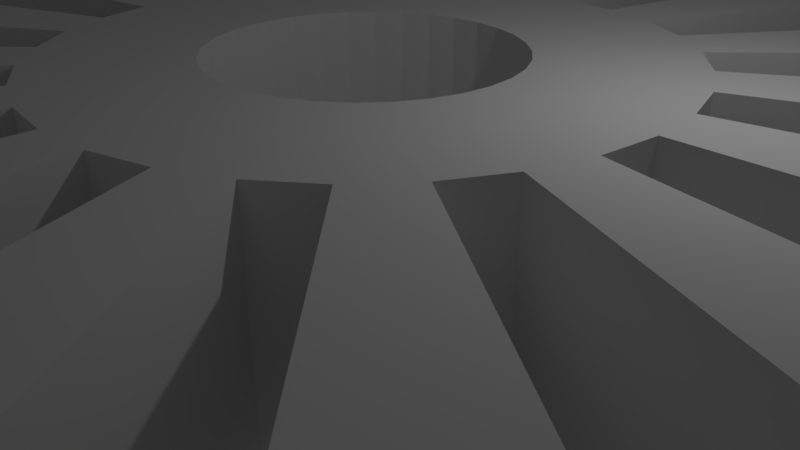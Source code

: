 # Source: microgreen-lid.blend  (saved by Blender 2.79.0; exported with 4.5.12 LTS)
import bpy
from mathutils import Matrix  # noqa: F401  (used for matrix-valued properties, if any)

bpy.ops.wm.read_factory_settings(use_empty=True)
scene = bpy.context.scene
scene.name = 'Scene'

# ---- collections
col_collection_1 = bpy.data.collections.new('Collection 1'); scene.collection.children.link(col_collection_1)

# ---- world
world_world = bpy.data.worlds.new('World'); scene.world = world_world
world_world.color = (0.05088, 0.05088, 0.05088)
world_world.use_sun_shadow = False
world_world.sun_shadow_jitter_overblur = 0.0
world_world.cycles.sampling_method = 'MANUAL'

# ---- cameras
cam_camera = bpy.data.cameras.new('Camera')
cam_camera.clip_end = 100.0
cam_camera.lens = 35.0
cam_camera.sensor_width = 32.0
cam_camera.sensor_height = 18.0
cam_camera.ortho_scale = 7.314
cam_camera.dof.focus_distance = 0.0
cam_camera.dof.aperture_fstop = 128.0

# ---- lights
light_lamp = bpy.data.lights.new('Lamp', 'POINT')
light_lamp.transmission_factor = 0.0
light_lamp.cutoff_distance = 30.0
light_lamp.energy = 100.0
light_lamp.shadow_buffer_clip_start = 1.001
light_lamp.shadow_soft_size = 0.1
light_lamp.shadow_maximum_resolution = 0.006
light_lamp.use_absolute_resolution = True

# ---- meshes
me_circle = bpy.data.meshes.new('Circle')
me_circle.from_pydata([(1.35, 1.35, 1.192e-07), (1.061, 1.588, 1.192e-07), (0.7307, 1.764, 1.192e-07), (0.3725, 1.873, 1.192e-07), (2.73e-07, 1.909, 1.192e-07), (-0.3725, 1.873, 1.192e-07), (-0.7307, 1.764, 1.192e-07), (-1.061, 1.588, 1.192e-07), (-1.35, 1.35, 1.192e-07), (-1.588, 1.061, 1.192e-07), (-1.764, 0.7307, 1.192e-07), (-1.873, 0.3725, 1.192e-07), (-1.909, -1.31e-06, 1.192e-07), (-1.873, -0.3725, 1.192e-07), (-1.764, -0.7307, 1.192e-07), (-1.588, -1.061, 1.192e-07), (-1.35, -1.35, 1.192e-07), (-1.061, -1.588, 1.192e-07), (-0.7307, -1.764, 1.192e-07), (-0.3725, -1.873, 1.192e-07), (1.474e-06, -1.909, 1.192e-07), (0.3725, -1.873, 1.192e-07), (0.7307, -1.764, 1.192e-07), (1.061, -1.588, 1.192e-07), (1.35, -1.35, 1.192e-07), (1.588, -1.061, 1.192e-07), (1.764, -0.7307, 1.192e-07), (1.873, -0.3725, 1.192e-07), (1.909, 1.092e-06, 1.192e-07), (1.873, 0.3725, 1.192e-07), (1.764, 0.7307, 1.192e-07), (1.588, 1.061, 1.192e-07), (2.715, 2.715, 1.192e-07), (2.133, 3.192, 1.192e-07), (1.469, 3.547, 1.192e-07), (0.749, 3.766, 1.192e-07), (5.464e-08, 3.839, 1.192e-07), (-0.749, 3.766, 1.192e-07), (-1.469, 3.547, 1.192e-07), (-2.133, 3.192, 1.192e-07), (-2.715, 2.715, 1.192e-07), (-3.192, 2.133, 1.192e-07), (-3.547, 1.469, 1.192e-07), (-3.766, 0.749, 1.192e-07), (-3.839, -2.402e-06, 1.192e-07), (-3.766, -0.749, 1.192e-07), (-3.547, -1.469, 1.192e-07), (-3.192, -2.133, 1.192e-07), (-2.715, -2.715, 1.192e-07), (-2.133, -3.192, 1.192e-07), (-1.469, -3.547, 1.192e-07), (-0.749, -3.766, 1.192e-07), (2.239e-06, -3.839, 1.192e-07), (0.749, -3.766, 1.192e-07), (1.469, -3.547, 1.192e-07), (2.133, -3.192, 1.192e-07), (2.715, -2.715, 1.192e-07), (3.192, -2.133, 1.192e-07), (3.547, -1.469, 1.192e-07), (3.766, -0.749, 1.192e-07), (3.839, 2.621e-06, 1.192e-07), (3.766, 0.749, 1.192e-07), (3.547, 1.469, 1.192e-07), (3.192, 2.133, 1.192e-07), (19.95, 19.95, 1.192e-07), (15.68, 23.46, 1.192e-07), (10.8, 26.07, 1.192e-07), (5.505, 27.67, 1.192e-07), (-2.785e-06, 28.22, 1.192e-07), (-5.505, 27.67, 1.192e-07), (-10.8, 26.07, 1.192e-07), (-15.68, 23.46, 1.192e-07), (-19.95, 19.95, 1.192e-07), (-23.46, 15.68, 1.192e-07), (-26.07, 10.8, 1.192e-07), (-27.67, 5.505, 1.192e-07), (-28.22, -1.201e-05, 1.192e-07), (-27.67, -5.505, 1.192e-07), (-26.07, -10.8, 1.192e-07), (-23.46, -15.68, 1.192e-07), (-19.95, -19.95, 1.192e-07), (-15.68, -23.46, 1.192e-07), (-10.8, -26.07, 1.192e-07), (-5.505, -27.67, 1.192e-07), (1.119e-05, -28.22, 1.192e-07), (5.505, -27.67, 1.192e-07), (10.8, -26.07, 1.192e-07), (15.68, -23.46, 1.192e-07), (19.95, -19.95, 1.192e-07), (23.46, -15.68, 1.192e-07), (26.07, -10.8, 1.192e-07), (27.67, -5.505, 1.192e-07), (28.22, 2.817e-05, 1.192e-07), (27.67, 5.505, 1.192e-07), (26.07, 10.8, 1.192e-07), (23.46, 15.68, 1.192e-07), (22.94, 22.94, 1.192e-07), (18.02, 26.97, 1.192e-07), (12.41, 29.97, 1.192e-07), (6.329, 31.82, 1.192e-07), (-2.785e-06, 32.44, 1.192e-07), (-6.329, 31.82, 1.192e-07), (-12.41, 29.97, 1.192e-07), (-18.02, 26.97, 1.192e-07), (-22.94, 22.94, 1.192e-07), (-26.97, 18.02, 1.192e-07), (-29.97, 12.41, 1.192e-07), (-31.82, 6.329, 1.192e-07), (-32.44, -1.376e-05, 1.192e-07), (-31.82, -6.329, 1.192e-07), (-29.97, -12.41, 1.192e-07), (-26.97, -18.02, 1.192e-07), (-22.94, -22.94, 1.192e-07), (-18.02, -26.97, 1.192e-07), (-12.41, -29.97, 1.192e-07), (-6.329, -31.82, 1.192e-07), (1.294e-05, -32.44, 1.192e-07), (6.329, -31.82, 1.192e-07), (12.41, -29.97, 1.192e-07), (18.02, -26.97, 1.192e-07), (22.94, -22.94, 1.192e-07), (26.97, -18.02, 1.192e-07), (29.97, -12.41, 1.192e-07), (31.82, -6.329, 1.192e-07), (32.44, 3.342e-05, 1.192e-07), (31.82, 6.329, 1.192e-07), (29.97, 12.41, 1.192e-07), (26.97, 18.02, 1.192e-07), (1.35, 1.35, 2.667), (1.061, 1.588, 2.667), (0.7307, 1.764, 2.667), (0.3725, 1.873, 2.667), (2.73e-07, 1.909, 2.667), (-0.3725, 1.873, 2.667), (-0.7307, 1.764, 2.667), (-1.061, 1.588, 2.667), (-1.35, 1.35, 2.667), (-1.588, 1.061, 2.667), (-1.764, 0.7307, 2.667), (-1.873, 0.3725, 2.667), (-1.909, -1.31e-06, 2.667), (-1.873, -0.3725, 2.667), (-1.764, -0.7307, 2.667), (-1.588, -1.061, 2.667), (-1.35, -1.35, 2.667), (-1.061, -1.588, 2.667), (-0.7307, -1.764, 2.667), (-0.3725, -1.873, 2.667), (1.474e-06, -1.909, 2.667), (0.3725, -1.873, 2.667), (0.7307, -1.764, 2.667), (1.061, -1.588, 2.667), (1.35, -1.35, 2.667), (1.588, -1.061, 2.667), (1.764, -0.7307, 2.667), (1.873, -0.3725, 2.667), (1.909, 1.092e-06, 2.667), (1.873, 0.3725, 2.667), (1.764, 0.7307, 2.667), (1.588, 1.061, 2.667), (2.715, 2.715, 2.667), (2.133, 3.192, 2.667), (1.469, 3.547, 2.667), (0.749, 3.766, 2.667), (5.464e-08, 3.839, 2.667), (-0.749, 3.766, 2.667), (-1.469, 3.547, 2.667), (-2.133, 3.192, 2.667), (-2.715, 2.715, 2.667), (-3.192, 2.133, 2.667), (-3.547, 1.469, 2.667), (-3.766, 0.749, 2.667), (-3.839, -2.402e-06, 2.667), (-3.766, -0.749, 2.667), (-3.547, -1.469, 2.667), (-3.192, -2.133, 2.667), (-2.715, -2.715, 2.667), (-2.133, -3.192, 2.667), (-1.469, -3.547, 2.667), (-0.749, -3.766, 2.667), (2.239e-06, -3.839, 2.667), (0.749, -3.766, 2.667), (1.469, -3.547, 2.667), (2.133, -3.192, 2.667), (2.715, -2.715, 2.667), (3.192, -2.133, 2.667), (3.547, -1.469, 2.667), (3.766, -0.749, 2.667), (3.839, 2.621e-06, 2.667), (3.766, 0.749, 2.667), (3.547, 1.469, 2.667), (3.192, 2.133, 2.667), (19.95, 19.95, 2.667), (15.68, 23.46, 2.667), (10.8, 26.07, 2.667), (5.505, 27.67, 2.667), (-2.785e-06, 28.22, 2.667), (-5.505, 27.67, 2.667), (-10.8, 26.07, 2.667), (-15.68, 23.46, 2.667), (-19.95, 19.95, 2.667), (-23.46, 15.68, 2.667), (-26.07, 10.8, 2.667), (-27.67, 5.505, 2.667), (-28.22, -1.201e-05, 2.667), (-27.67, -5.505, 2.667), (-26.07, -10.8, 2.667), (-23.46, -15.68, 2.667), (-19.95, -19.95, 2.667), (-15.68, -23.46, 2.667), (-10.8, -26.07, 2.667), (-5.505, -27.67, 2.667), (1.119e-05, -28.22, 2.667), (5.505, -27.67, 2.667), (10.8, -26.07, 2.667), (15.68, -23.46, 2.667), (19.95, -19.95, 2.667), (23.46, -15.68, 2.667), (26.07, -10.8, 2.667), (27.67, -5.505, 2.667), (28.22, 2.817e-05, 2.667), (27.67, 5.505, 2.667), (26.07, 10.8, 2.667), (23.46, 15.68, 2.667), (22.94, 22.94, 2.667), (18.02, 26.97, 2.667), (12.41, 29.97, 2.667), (6.329, 31.82, 2.667), (-2.785e-06, 32.44, 2.667), (-6.329, 31.82, 2.667), (-12.41, 29.97, 2.667), (-18.02, 26.97, 2.667), (-22.94, 22.94, 2.667), (-26.97, 18.02, 2.667), (-29.97, 12.41, 2.667), (-31.82, 6.329, 2.667), (-32.44, -1.376e-05, 2.667), (-31.82, -6.329, 2.667), (-29.97, -12.41, 2.667), (-26.97, -18.02, 2.667), (-22.94, -22.94, 2.667), (-18.02, -26.97, 2.667), (-12.41, -29.97, 2.667), (-6.329, -31.82, 2.667), (1.294e-05, -32.44, 2.667), (6.329, -31.82, 2.667), (12.41, -29.97, 2.667), (18.02, -26.97, 2.667), (22.94, -22.94, 2.667), (26.97, -18.02, 2.667), (29.97, -12.41, 2.667), (31.82, -6.329, 2.667), (32.44, 3.342e-05, 2.667), (31.82, 6.329, 2.667), (29.97, 12.41, 2.667), (26.97, 18.02, 2.667), (6.962, 35.0, 1.192e-07), (13.66, 32.97, 1.192e-07), (-2.785e-06, 35.69, 1.192e-07), (-6.962, 35.0, 1.192e-07), (-13.66, 32.97, 1.192e-07), (-35.0, 6.962, 1.192e-07), (-32.97, 13.66, 1.192e-07), (-35.69, -1.551e-05, 1.192e-07), (-35.0, -6.962, 1.192e-07), (-32.97, -13.66, 1.192e-07), (-6.962, -35.0, 1.192e-07), (-13.66, -32.97, 1.192e-07), (1.469e-05, -35.69, 1.192e-07), (6.962, -35.0, 1.192e-07), (13.66, -32.97, 1.192e-07), (35.0, -6.962, 1.192e-07), (32.97, -13.66, 1.192e-07), (35.69, 3.691e-05, 1.192e-07), (35.0, 6.962, 1.192e-07), (32.97, 13.66, 1.192e-07), (6.962, 35.0, 2.667), (13.66, 32.97, 2.667), (-2.785e-06, 35.69, 2.667), (-6.962, 35.0, 2.667), (-13.66, 32.97, 2.667), (-35.0, 6.962, 2.667), (-32.97, 13.66, 2.667), (-35.69, -1.551e-05, 2.667), (-35.0, -6.962, 2.667), (-32.97, -13.66, 2.667), (-6.962, -35.0, 2.667), (-13.66, -32.97, 2.667), (1.469e-05, -35.69, 2.667), (6.962, -35.0, 2.667), (13.66, -32.97, 2.667), (35.0, -6.962, 2.667), (32.97, -13.66, 2.667), (35.69, 3.691e-05, 2.667), (35.0, 6.962, 2.667), (32.97, 13.66, 2.667), (6.329, 31.82, 8.522), (12.41, 29.97, 8.522), (-2.785e-06, 32.44, 8.522), (-6.329, 31.82, 8.522), (-12.41, 29.97, 8.522), (-31.82, 6.329, 8.522), (-29.97, 12.41, 8.522), (-32.44, -1.376e-05, 8.522), (-31.82, -6.329, 8.522), (-29.97, -12.41, 8.522), (-6.329, -31.82, 8.522), (-12.41, -29.97, 8.522), (1.294e-05, -32.44, 8.522), (6.329, -31.82, 8.522), (12.41, -29.97, 8.522), (31.82, -6.329, 8.522), (29.97, -12.41, 8.522), (32.44, 3.342e-05, 8.522), (31.82, 6.329, 8.522), (29.97, 12.41, 8.522), (-32.97, 13.66, 8.522), (-32.97, -13.66, 8.522), (13.66, -32.97, 8.522), (6.962, -35.0, 8.522), (-13.66, 32.97, 8.522), (6.962, 35.0, 8.522), (13.66, 32.97, 8.522), (-2.785e-06, 35.69, 8.522), (-6.962, 35.0, 8.522), (-35.0, 6.962, 8.522), (-35.69, -1.551e-05, 8.522), (-35.0, -6.962, 8.522), (-6.962, -35.0, 8.522), (-13.66, -32.97, 8.522), (1.469e-05, -35.69, 8.522), (35.0, -6.962, 8.522), (32.97, -13.66, 8.522), (35.69, 3.691e-05, 8.522), (35.0, 6.962, 8.522), (32.97, 13.66, 8.522), (7.359, 37.0, 12.64), (14.43, 34.85, 12.64), (-3.54e-06, 37.72, 12.64), (-7.359, 37.0, 12.64), (-14.43, 34.85, 12.64), (-37.0, 7.359, 12.64), (-34.85, 14.43, 12.64), (-37.72, -1.578e-05, 12.64), (-37.0, -7.359, 12.64), (-34.85, -14.43, 12.64), (-7.359, -37.0, 12.64), (-14.43, -34.85, 12.64), (1.474e-05, -37.72, 12.64), (7.359, -37.0, 12.64), (14.43, -34.85, 12.64), (37.0, -7.359, 12.64), (34.85, -14.43, 12.64), (37.72, 3.907e-05, 12.64), (37.0, 7.359, 12.64), (34.85, 14.43, 12.64), (-38.15, 15.8, 12.64), (-38.15, -15.8, 12.64), (15.8, -38.15, 12.64), (8.057, -40.5, 12.64), (-15.8, 38.15, 12.64), (8.057, 40.5, 12.64), (15.8, 38.15, 12.64), (-3.545e-06, 41.3, 12.64), (-8.057, 40.5, 12.64), (-40.5, 8.057, 12.64), (-41.3, -1.774e-05, 12.64), (-40.5, -8.057, 12.64), (-8.057, -40.5, 12.64), (-15.8, -38.15, 12.64), (1.667e-05, -41.3, 12.64), (40.5, -8.057, 12.64), (38.15, -15.8, 12.64), (41.3, 4.291e-05, 12.64), (40.5, 8.057, 12.64), (38.15, 15.8, 12.64)], [], [(17, 49, 48, 16), (4, 36, 35, 3), (31, 63, 62, 30), (18, 50, 49, 17), (5, 37, 36, 4), (0, 32, 63, 31), (19, 51, 50, 18), (6, 38, 37, 5), (20, 52, 51, 19), (7, 39, 38, 6), (21, 53, 52, 20), (8, 40, 39, 7), (22, 54, 53, 21), (9, 41, 40, 8), (23, 55, 54, 22), (10, 42, 41, 9), (24, 56, 55, 23), (11, 43, 42, 10), (25, 57, 56, 24), (12, 44, 43, 11), (26, 58, 57, 25), (13, 45, 44, 12), (27, 59, 58, 26), (14, 46, 45, 13), (1, 33, 32, 0), (28, 60, 59, 27), (15, 47, 46, 14), (2, 34, 33, 1), (29, 61, 60, 28), (16, 48, 47, 15), (3, 35, 34, 2), (30, 62, 61, 29), (57, 89, 88, 56), (138, 137, 169, 170), (151, 150, 182, 183), (45, 77, 76, 44), (59, 91, 90, 58), (137, 136, 168, 169), (33, 65, 64, 32), (150, 149, 181, 182), (47, 79, 78, 46), (136, 135, 167, 168), (61, 93, 92, 60), (149, 148, 180, 181), (35, 67, 66, 34), (135, 134, 166, 167), (49, 81, 80, 48), (148, 147, 179, 180), (63, 95, 94, 62), (134, 133, 165, 166), (37, 69, 68, 36), (147, 146, 178, 179), (51, 83, 82, 50), (128, 159, 191, 160), (133, 132, 164, 165), (39, 71, 70, 38), (53, 85, 84, 52), (146, 145, 177, 178), (159, 158, 190, 191), (41, 73, 72, 40), (55, 87, 86, 54), (132, 131, 163, 164), (145, 144, 176, 177), (43, 75, 74, 42), (92, 124, 123, 91), (79, 111, 110, 78), (66, 98, 97, 65), (93, 125, 124, 92), (80, 112, 111, 79), (67, 99, 98, 66), (94, 126, 125, 93), (81, 113, 112, 80), (68, 100, 99, 67), (95, 127, 126, 94), (82, 114, 113, 81), (69, 101, 100, 68), (64, 96, 127, 95), (83, 115, 114, 82), (70, 102, 101, 69), (84, 116, 115, 83), (71, 103, 102, 70), (85, 117, 116, 84), (72, 104, 103, 71), (86, 118, 117, 85), (73, 105, 104, 72), (87, 119, 118, 86), (74, 106, 105, 73), (88, 120, 119, 87), (75, 107, 106, 74), (89, 121, 120, 88), (76, 108, 107, 75), (90, 122, 121, 89), (77, 109, 108, 76), (91, 123, 122, 90), (78, 110, 109, 77), (65, 97, 96, 64), (152, 151, 183, 184), (139, 138, 170, 171), (153, 152, 184, 185), (140, 139, 171, 172), (154, 153, 185, 186), (141, 140, 172, 173), (155, 154, 186, 187), (142, 141, 173, 174), (129, 128, 160, 161), (156, 155, 187, 188), (143, 142, 174, 175), (130, 129, 161, 162), (157, 156, 188, 189), (144, 143, 175, 176), (131, 130, 162, 163), (158, 157, 189, 190), (185, 184, 216, 217), (173, 172, 204, 205), (187, 186, 218, 219), (161, 160, 192, 193), (175, 174, 206, 207), (189, 188, 220, 221), (163, 162, 194, 195), (177, 176, 208, 209), (191, 190, 222, 223), (165, 164, 196, 197), (179, 178, 210, 211), (167, 166, 198, 199), (181, 180, 212, 213), (169, 168, 200, 201), (183, 182, 214, 215), (171, 170, 202, 203), (220, 219, 251, 252), (207, 206, 238, 239), (194, 193, 225, 226), (221, 220, 252, 253), (208, 207, 239, 240), (195, 194, 226, 227), (222, 221, 253, 254), (209, 208, 240, 241), (196, 195, 227, 228), (223, 222, 254, 255), (210, 209, 241, 242), (197, 196, 228, 229), (192, 223, 255, 224), (211, 210, 242, 243), (198, 197, 229, 230), (212, 211, 243, 244), (199, 198, 230, 231), (213, 212, 244, 245), (200, 199, 231, 232), (214, 213, 245, 246), (201, 200, 232, 233), (215, 214, 246, 247), (202, 201, 233, 234), (216, 215, 247, 248), (203, 202, 234, 235), (217, 216, 248, 249), (204, 203, 235, 236), (218, 217, 249, 250), (205, 204, 236, 237), (219, 218, 250, 251), (206, 205, 237, 238), (193, 192, 224, 225), (237, 236, 303, 304), (25, 24, 152, 153), (64, 95, 223, 192), (226, 98, 257, 277), (26, 25, 153, 154), (56, 88, 216, 184), (282, 281, 325, 316), (27, 26, 154, 155), (89, 57, 185, 217), (117, 118, 270, 269), (28, 27, 155, 156), (75, 43, 171, 203), (118, 119, 247, 246), (29, 28, 156, 157), (44, 76, 204, 172), (119, 120, 248, 247), (30, 29, 157, 158), (58, 90, 218, 186), (120, 121, 249, 248), (31, 30, 158, 159), (77, 45, 173, 205), (121, 122, 250, 249), (0, 31, 159, 128), (91, 59, 187, 219), (242, 114, 267, 287), (46, 78, 206, 174), (236, 235, 301, 303), (33, 34, 162, 161), (32, 64, 192, 160), (118, 246, 290, 270), (65, 33, 161, 193), (116, 117, 269, 268), (35, 36, 164, 163), (60, 92, 220, 188), (126, 127, 255, 254), (79, 47, 175, 207), (127, 96, 224, 255), (37, 38, 166, 165), (34, 66, 194, 162), (93, 61, 189, 221), (39, 40, 168, 167), (48, 80, 208, 176), (67, 35, 163, 195), (41, 42, 170, 169), (62, 94, 222, 190), (81, 49, 177, 209), (43, 44, 172, 171), (36, 68, 196, 164), (95, 63, 191, 223), (45, 46, 174, 173), (50, 82, 210, 178), (66, 65, 193, 194), (69, 37, 165, 197), (47, 48, 176, 175), (83, 51, 179, 211), (68, 67, 195, 196), (38, 70, 198, 166), (49, 50, 178, 177), (52, 84, 212, 180), (70, 69, 197, 198), (71, 39, 167, 199), (51, 52, 180, 179), (85, 53, 181, 213), (1, 0, 128, 129), (72, 71, 199, 200), (40, 72, 200, 168), (2, 1, 129, 130), (53, 54, 182, 181), (54, 86, 214, 182), (3, 2, 130, 131), (74, 73, 201, 202), (73, 41, 169, 201), (4, 3, 131, 132), (55, 56, 184, 183), (87, 55, 183, 215), (5, 4, 132, 133), (76, 75, 203, 204), (42, 74, 202, 170), (6, 5, 133, 134), (57, 58, 186, 185), (96, 97, 225, 224), (7, 6, 134, 135), (78, 77, 205, 206), (97, 98, 226, 225), (8, 7, 135, 136), (59, 60, 188, 187), (250, 292, 332, 312), (9, 8, 136, 137), (80, 79, 207, 208), (110, 238, 285, 265), (10, 9, 137, 138), (61, 62, 190, 189), (115, 116, 268, 266), (11, 10, 138, 139), (82, 81, 209, 210), (101, 102, 260, 259), (12, 11, 139, 140), (63, 32, 160, 191), (102, 103, 231, 230), (13, 12, 140, 141), (84, 83, 211, 212), (103, 104, 232, 231), (14, 13, 141, 142), (104, 105, 233, 232), (15, 14, 142, 143), (86, 85, 213, 214), (105, 106, 234, 233), (16, 15, 143, 144), (114, 115, 266, 267), (17, 16, 144, 145), (88, 87, 215, 216), (100, 101, 259, 258), (18, 17, 145, 146), (234, 282, 316, 302), (19, 18, 146, 147), (90, 89, 217, 218), (102, 230, 280, 260), (20, 19, 147, 148), (110, 111, 239, 238), (21, 20, 148, 149), (92, 91, 219, 220), (111, 112, 240, 239), (22, 21, 149, 150), (112, 113, 241, 240), (23, 22, 150, 151), (94, 93, 221, 222), (113, 114, 242, 241), (24, 23, 151, 152), (267, 266, 286, 287), (266, 268, 288, 286), (268, 269, 289, 288), (269, 270, 290, 289), (272, 271, 291, 292), (271, 273, 293, 291), (273, 274, 294, 293), (274, 275, 295, 294), (257, 256, 276, 277), (256, 258, 278, 276), (258, 259, 279, 278), (259, 260, 280, 279), (262, 261, 281, 282), (261, 263, 283, 281), (263, 264, 284, 283), (264, 265, 285, 284), (235, 234, 302, 301), (126, 254, 295, 275), (250, 122, 272, 292), (279, 280, 320, 324), (106, 107, 261, 262), (226, 277, 322, 297), (107, 108, 263, 261), (234, 106, 262, 282), (278, 279, 324, 323), (294, 295, 335, 334), (108, 109, 264, 263), (276, 278, 323, 321), (122, 123, 271, 272), (109, 110, 265, 264), (280, 230, 300, 320), (123, 124, 273, 271), (246, 245, 309, 310), (124, 125, 274, 273), (293, 294, 334, 333), (285, 238, 305, 317), (98, 99, 256, 257), (125, 126, 275, 274), (277, 276, 321, 322), (99, 100, 258, 256), (306, 307, 347, 346), (322, 321, 361, 362), (331, 333, 373, 371), (305, 304, 344, 345), (320, 300, 340, 360), (332, 331, 371, 372), (304, 303, 343, 344), (319, 318, 358, 359), (303, 301, 341, 343), (318, 310, 350, 358), (330, 319, 359, 370), (301, 302, 342, 341), (335, 315, 355, 375), (317, 305, 345, 357), (328, 330, 370, 368), (300, 299, 339, 340), (281, 283, 326, 325), (251, 250, 312, 311), (295, 254, 315, 335), (283, 284, 327, 326), (238, 237, 304, 305), (252, 251, 311, 313), (284, 285, 317, 327), (253, 252, 313, 314), (287, 286, 328, 329), (227, 226, 297, 296), (254, 253, 314, 315), (286, 288, 330, 328), (228, 227, 296, 298), (288, 289, 319, 330), (229, 228, 298, 299), (289, 290, 318, 319), (243, 242, 307, 306), (230, 229, 299, 300), (290, 246, 310, 318), (292, 291, 331, 332), (244, 243, 306, 308), (291, 293, 333, 331), (245, 244, 308, 309), (242, 287, 329, 307), (351, 352, 372, 371), (344, 343, 366, 367), (343, 341, 365, 366), (341, 342, 356, 365), (350, 349, 359, 358), (345, 344, 367, 357), (353, 351, 371, 373), (354, 353, 373, 374), (336, 337, 362, 361), (355, 354, 374, 375), (338, 336, 361, 363), (339, 338, 363, 364), (346, 347, 369, 368), (340, 339, 364, 360), (348, 346, 368, 370), (349, 348, 370, 359), (333, 334, 374, 373), (321, 323, 363, 361), (308, 306, 346, 348), (334, 335, 375, 374), (323, 324, 364, 363), (309, 308, 348, 349), (324, 320, 360, 364), (310, 309, 349, 350), (316, 325, 365, 356), (311, 312, 352, 351), (307, 329, 369, 347), (325, 326, 366, 365), (313, 311, 351, 353), (296, 297, 337, 336), (326, 327, 367, 366), (314, 313, 353, 354), (297, 322, 362, 337), (298, 296, 336, 338), (327, 317, 357, 367), (315, 314, 354, 355), (312, 332, 372, 352), (299, 298, 338, 339), (329, 328, 368, 369), (302, 316, 356, 342)])
me_circle.use_remesh_preserve_volume = False
me_circle.use_remesh_preserve_attributes = False
me_circle.use_mirror_vertex_groups = False
me_circle.update()

# ---- objects
ob_screen = bpy.data.objects.new('screen', me_circle)
ob_lamp = bpy.data.objects.new('Lamp', light_lamp)
ob_camera = bpy.data.objects.new('Camera', cam_camera)

# ---- transforms, parenting, visibility, modifiers, constraints
ob_screen.location = (0.0, 0.0, 0.0)
ob_screen.lineart.crease_threshold = 0.0
ob_lamp.location = (4.076, 1.005, 5.904)
ob_lamp.rotation_euler = (0.6503, 0.05522, 1.866)
ob_lamp.lock_rotations_4d = False
ob_lamp.empty_display_type = 'ARROWS'
ob_lamp.color = (0.0, 0.0, 0.0, 0.0)
ob_lamp.lineart.crease_threshold = 0.0
ob_camera.location = (7.481, -6.508, 5.344)
ob_camera.rotation_euler = (1.109, 0.0, 0.8149)
ob_camera.lock_rotations_4d = False
ob_camera.empty_display_type = 'ARROWS'
ob_camera.color = (0.0, 0.0, 0.0, 0.0)
ob_camera.display_type = 'WIRE'
ob_camera.lineart.crease_threshold = 0.0

# ---- collection membership
col_collection_1.objects.link(ob_screen)
col_collection_1.objects.link(ob_lamp)
col_collection_1.objects.link(ob_camera)

# ---- scene / render settings (as saved in the file)
scene.camera = ob_camera
scene.frame_start = 1; scene.frame_end = 250; scene.frame_set(1)
scene.render.engine = 'BLENDER_EEVEE_NEXT'
scene.render.resolution_percentage = 50
scene.render.dither_intensity = 0.0
scene.cycles.use_denoising = False
scene.cycles.samples = 128
scene.cycles.sampling_pattern = 'TABULATED_SOBOL'
scene.cycles.use_adaptive_sampling = False
scene.cycles.use_light_tree = False
scene.cycles.blur_glossy = 0.0
scene.cycles.sample_clamp_indirect = 0.0
scene.view_settings.view_transform = 'Standard'
bpy.context.view_layer.update()
